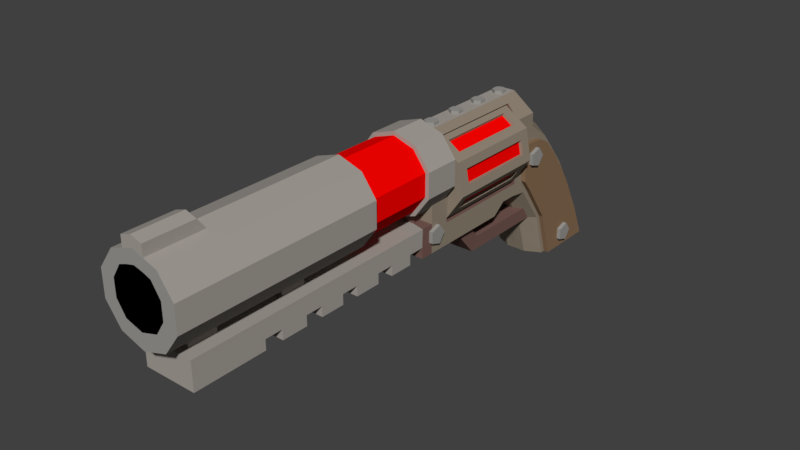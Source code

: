 # Source: hand_cannon.blend  (saved by Blender 2.78.0; exported with 4.5.12 LTS)
import bpy
from mathutils import Matrix  # noqa: F401  (used for matrix-valued properties, if any)

bpy.ops.wm.read_factory_settings(use_empty=True)
scene = bpy.context.scene
scene.name = 'Scene'

# ---- collections
col_collection_1 = bpy.data.collections.new('Collection 1'); scene.collection.children.link(col_collection_1)

# ---- materials (node trees are filled in below, after node groups)
mat_handcannon_colour_1 = bpy.data.materials.new('handcannon colour 1')
mat_handcannon_colour_1.alpha_threshold = 0.0
mat_handcannon_colour_1.use_transparent_shadow = False
mat_handcannon_colour_1.diffuse_color = (0.3844, 0.3531, 0.3215, 1.0)
mat_handcannon_colour_1.roughness = 0.5
mat_red_glow_001 = bpy.data.materials.new('red glow.001')
mat_red_glow_001.alpha_threshold = 0.0
mat_red_glow_001.use_transparent_shadow = False
mat_red_glow_001.diffuse_color = (1.0, 0.0007542, 0.0, 1.0)
mat_red_glow_001.roughness = 0.5
mat_handcannon_colour_2 = bpy.data.materials.new('handcannon colour 2')
mat_handcannon_colour_2.alpha_threshold = 0.0
mat_handcannon_colour_2.use_transparent_shadow = False
mat_handcannon_colour_2.diffuse_color = (0.2957, 0.244, 0.186, 1.0)
mat_handcannon_colour_2.roughness = 0.5
mat_handcannon_colour_3 = bpy.data.materials.new('handcannon colour 3')
mat_handcannon_colour_3.alpha_threshold = 0.0
mat_handcannon_colour_3.use_transparent_shadow = False
mat_handcannon_colour_3.diffuse_color = (0.2598, 0.1623, 0.09338, 1.0)
mat_handcannon_colour_3.roughness = 0.5
mat_handcannon_colour_4 = bpy.data.materials.new('handcannon colour 4')
mat_handcannon_colour_4.alpha_threshold = 0.0
mat_handcannon_colour_4.use_transparent_shadow = False
mat_handcannon_colour_4.diffuse_color = (0.1902, 0.1044, 0.09021, 1.0)
mat_handcannon_colour_4.roughness = 0.5
mat_handcannon_colour_5 = bpy.data.materials.new('handcannon colour 5')
mat_handcannon_colour_5.alpha_threshold = 0.0
mat_handcannon_colour_5.use_transparent_shadow = False
mat_handcannon_colour_5.diffuse_color = (0.3264, 0.3196, 0.2999, 1.0)
mat_handcannon_colour_5.roughness = 0.5
mat_tube_dark = bpy.data.materials.new('tube dark')
mat_tube_dark.alpha_threshold = 0.0
mat_tube_dark.use_transparent_shadow = False
mat_tube_dark.diffuse_color = (0.0, 0.0, 0.0, 1.0)
mat_tube_dark.roughness = 0.5

# ---- material node trees

# ---- world
world_world = bpy.data.worlds.new('World'); scene.world = world_world
world_world.color = (0.05088, 0.05088, 0.05088)
world_world.use_sun_shadow = False
world_world.sun_shadow_jitter_overblur = 0.0
world_world.cycles.sampling_method = 'MANUAL'

# ---- meshes
me_cube_002 = bpy.data.meshes.new('Cube.002')
me_cube_002.from_pydata([(0.03766, 0.02589, -0.1373), (0.03766, -0.1028, 0.2374), (0.03766, 0.1209, 0.003502), (0.03766, 0.07941, 0.2369), (-0.03766, 0.02589, -0.1373), (-0.03766, -0.1028, 0.2374), (-0.03766, 0.1209, 0.003502), (-0.03766, 0.07941, 0.2369), (0.03766, 0.03281, 0.04033), (0.03766, 0.1002, 0.1202), (-0.03766, 0.1002, 0.1202), (-0.03766, 0.03281, 0.04033)], [], [(8, 9, 3, 1), (9, 10, 7, 3), (10, 11, 5, 7), (11, 8, 1, 5), (2, 0, 4, 6), (4, 0, 8, 11), (6, 4, 11, 10), (2, 6, 10, 9), (0, 2, 9, 8)])
me_cube_002.materials.append(mat_handcannon_colour_1)
me_cube_002.use_remesh_preserve_volume = False
me_cube_002.use_remesh_preserve_attributes = False
me_cube_002.use_mirror_vertex_groups = False
me_cube_002.update()
me_cylinder_001 = bpy.data.meshes.new('Cylinder.001')
me_cylinder_001.from_pydata([(0.03413, -0.7673, -0.6184), (0.03413, 0.7364, -0.6184), (0.4714, -0.7673, -0.4373), (0.4714, 0.7364, -0.4373), (0.6525, -0.7673, 5.215e-08), (0.6525, 0.7364, -2.98e-08), (0.4714, -0.7673, 0.4373), (0.4714, 0.7364, 0.4373), (0.03413, -0.7673, 0.6184), (0.03413, 0.7364, 0.6184), (-0.4031, -0.7673, 0.4373), (-0.4031, 0.7364, 0.4373), (-0.5842, -0.7673, -2.98e-08), (-0.5842, 0.7364, -2.98e-08), (-0.4031, -0.7673, -0.4373), (-0.4031, 0.7364, -0.4373), (0.153, -0.6178, -0.5691), (0.3525, -0.6178, -0.4865), (0.3525, 0.5869, -0.4865), (0.153, 0.5869, -0.5691), (0.6033, 0.5869, 0.1189), (0.6033, -0.6178, 0.1189), (0.5206, -0.6178, 0.3184), (0.5206, 0.5869, 0.3184), (-0.08473, 0.5869, 0.5691), (-0.08473, -0.6178, 0.5691), (-0.2843, -0.6178, 0.4865), (-0.2843, 0.5869, 0.4865), (-0.535, 0.5869, -0.1189), (-0.535, -0.6178, -0.1189), (-0.4524, -0.6178, -0.3184), (-0.4524, 0.5869, -0.3184), (-0.08545, -0.6135, -0.5688), (-0.08545, 0.5825, -0.5688), (0.5209, 0.5825, -0.3177), (0.5209, -0.6135, -0.3177), (0.603, -0.6135, -0.1196), (0.603, 0.5825, -0.1196), (0.3518, 0.5825, 0.4868), (0.3518, -0.6135, 0.4868), (0.1537, -0.6135, 0.5688), (0.1537, 0.5825, 0.5688), (-0.4527, 0.5825, 0.3177), (-0.4527, -0.6135, 0.3177), (-0.5347, -0.6135, 0.1196), (-0.5347, 0.5825, 0.1196), (-0.2835, 0.5825, -0.4868), (-0.2835, -0.6135, -0.4868), (0.1436, -0.6131, -0.5242), (0.3274, -0.6131, -0.4481), (0.3274, 0.5821, -0.4481), (0.1436, 0.5821, -0.5242), (0.5583, 0.5821, 0.1095), (0.5583, -0.6131, 0.1095), (0.4822, -0.6131, 0.2933), (0.4822, 0.5821, 0.2933), (-0.07535, 0.5821, 0.5242), (-0.07535, -0.6131, 0.5242), (-0.2591, -0.6131, 0.4481), (-0.2591, 0.5821, 0.4481), (-0.4901, 0.5821, -0.1095), (-0.4901, -0.6131, -0.1095), (-0.414, -0.6131, -0.2933), (-0.414, 0.5821, -0.2933), (-0.07601, -0.6088, -0.5239), (-0.07601, 0.5778, -0.5239), (0.4825, 0.5778, -0.2926), (0.4825, -0.6088, -0.2926), (0.5581, -0.6088, -0.1101), (0.5581, 0.5778, -0.1101), (0.3267, 0.5778, 0.4484), (0.3267, -0.6088, 0.4484), (0.1443, -0.6088, 0.5239), (0.1443, 0.5778, 0.5239), (-0.4142, 0.5778, 0.2926), (-0.4142, -0.6088, 0.2926), (-0.4898, -0.6088, 0.1101), (-0.4898, 0.5778, 0.1101), (-0.2585, 0.5778, -0.4484), (-0.2585, -0.6088, -0.4484)], [], [(7, 6, 22, 23), (6, 7, 38, 39), (1, 3, 18, 19), (12, 10, 43, 44), (5, 7, 23, 20), (15, 1, 33, 46), (3, 1, 15, 13, 11, 9, 7, 5), (11, 10, 26, 27), (10, 11, 42, 43), (0, 2, 4, 6, 8, 10, 12, 14), (32, 47, 79, 64), (33, 32, 64, 65), (22, 21, 53, 54), (47, 46, 78, 79), (0, 1, 19, 16), (3, 2, 17, 18), (12, 13, 28, 29), (14, 12, 29, 30), (8, 9, 24, 25), (13, 15, 31, 28), (10, 8, 25, 26), (4, 5, 20, 21), (15, 14, 30, 31), (9, 11, 27, 24), (6, 4, 21, 22), (2, 0, 16, 17), (21, 20, 52, 53), (45, 44, 76, 77), (18, 17, 49, 50), (42, 45, 77, 74), (1, 0, 32, 33), (11, 13, 45, 42), (8, 6, 39, 40), (2, 3, 34, 35), (13, 12, 44, 45), (7, 9, 41, 38), (4, 2, 35, 36), (9, 8, 40, 41), (3, 5, 37, 34), (5, 4, 36, 37), (14, 15, 46, 47), (0, 14, 47, 32), (48, 51, 50, 49), (53, 52, 55, 54), (57, 56, 59, 58), (61, 60, 63, 62), (67, 66, 69, 68), (71, 70, 73, 72), (75, 74, 77, 76), (79, 78, 65, 64), (20, 23, 55, 52), (35, 34, 66, 67), (46, 33, 65, 78), (23, 22, 54, 55), (36, 35, 67, 68), (25, 24, 56, 57), (34, 37, 69, 66), (26, 25, 57, 58), (37, 36, 68, 69), (24, 27, 59, 56), (39, 38, 70, 71), (27, 26, 58, 59), (40, 39, 71, 72), (29, 28, 60, 61), (38, 41, 73, 70), (30, 29, 61, 62), (41, 40, 72, 73), (17, 16, 48, 49), (28, 31, 63, 60), (43, 42, 74, 75), (19, 18, 50, 51), (31, 30, 62, 63), (44, 43, 75, 76), (16, 19, 51, 48)])
me_cylinder_001.polygons.foreach_set('material_index', [2, 2, 2, 2, 2, 2, 2, 2, 2, 2, 2, 2, 2, 2, 2, 2, 2, 2, 2, 2, 2, 2, 2, 2, 2, 2, 2, 2, 2, 2, 2, 2, 2, 2, 2, 2, 2, 2, 2, 2, 2, 2, 1, 1, 1, 1, 1, 1, 1, 1, 2, 2, 2, 2, 2, 2, 2, 2, 2, 2, 2, 2, 2, 2, 2, 2, 2, 2, 2, 2, 2, 2, 2, 2])
me_cylinder_001.materials.append(mat_handcannon_colour_1)
me_cylinder_001.materials.append(mat_red_glow_001)
me_cylinder_001.materials.append(mat_handcannon_colour_2)
me_cylinder_001.materials.append(mat_handcannon_colour_3)
me_cylinder_001.materials.append(mat_handcannon_colour_4)
me_cylinder_001.materials.append(mat_handcannon_colour_5)
me_cylinder_001.use_remesh_preserve_volume = False
me_cylinder_001.use_remesh_preserve_attributes = False
me_cylinder_001.use_mirror_vertex_groups = False
me_cylinder_001.update()
me_cube_001 = bpy.data.meshes.new('Cube.001')
me_cube_001.from_pydata([(1.46e-08, -2.886, -0.1402), (1.46e-08, -0.2562, -0.1402), (0.3594, -2.886, -0.03883), (0.3594, -0.2562, -0.03883), (0.5816, -2.886, 0.2266), (0.5816, -0.2562, 0.2266), (0.5816, -2.886, 0.5547), (0.5816, -0.2562, 0.5547), (0.3594, -2.886, 0.8201), (0.3594, -0.2562, 0.8201), (-3.886e-08, -2.886, 0.9214), (-3.886e-08, -0.2562, 0.9214), (1.536e-08, -0.2562, -0.07326), (0.3141, -0.2562, 0.01533), (0.5082, -0.2562, 0.2473), (0.5082, -0.2562, 0.534), (0.3141, -0.2562, 0.7659), (-3.136e-08, -0.2562, 0.8545), (1.536e-08, 0.6183, -0.07326), (0.3141, 0.6183, 0.01533), (0.5082, 0.6183, 0.2473), (0.5082, 0.6183, 0.534), (0.3141, 0.6183, 0.7659), (-3.136e-08, 0.6183, 0.8545), (1.478e-08, 0.6183, -0.1241), (0.3485, 0.6183, -0.02582), (0.564, 0.6183, 0.2316), (0.564, 0.6183, 0.5497), (0.3485, 0.6183, 0.8071), (-3.706e-08, 0.6183, 0.9054), (1.478e-08, 1.082, -0.1241), (0.3485, 1.082, -0.02582), (0.564, 1.082, 0.2316), (0.564, 1.082, 0.5497), (0.3485, 1.082, 0.8071), (-3.706e-08, 1.082, 0.9054), (0.1626, -2.886, 0.8756), (0.1626, -0.2562, 0.8756), (0.1421, -0.2562, 0.8144), (0.1421, 0.6183, 0.8144), (0.1577, 0.6183, 0.8609), (0.1577, 1.082, 0.8609), (0.0, -2.166, -0.1402), (0.3594, -2.165, -0.03883), (0.5816, -2.165, 0.2266), (0.5816, -2.165, 0.5547), (0.3594, -2.165, 0.8201), (-3.886e-08, -2.165, 0.9214), (0.1626, -2.165, 0.8756), (-3.886e-08, -2.886, 1.059), (0.1626, -2.886, 1.013), (-3.886e-08, -2.269, 1.059), (0.1626, -2.269, 1.013), (0.0, 4.26, -1.561), (0.0, 3.923, -0.7592), (0.0, 3.129, -1.561), (0.0, 2.942, -0.9838), (0.0, 3.626, -0.261), (0.0, 2.637, -0.5605), (0.0, 3.245, 0.218), (0.0, 2.486, -0.4601), (0.0, 2.841, 0.4868), (0.3859, 2.284, -0.4601), (0.1291, 2.743, 0.7946), (0.0, 2.743, 0.7946), (0.0, 2.284, -0.4601), (0.3859, 2.111, -0.5917), (0.0, 2.111, -0.5917), (0.3859, 0.8816, -0.5917), (0.0, 0.8816, -0.5917), (0.3859, 0.8788, -0.0686), (0.0, 2.841, 0.5325), (0.3859, 0.8816, -0.2181), (0.3859, 0.7102, -0.5917), (0.0, 0.7102, -0.5917), (0.3859, 0.7159, -0.2181), (0.0, 0.7605, -0.2181), (0.3859, 0.8816, -0.4492), (0.0, 0.7102, -0.4492), (0.3859, 0.7102, -0.4492), (0.3859, -2.642, -0.2181), (0.0, -2.642, -0.2181), (0.0, -2.642, -0.4492), (0.3859, -2.642, -0.4492), (0.0, 0.4966, -0.2181), (0.0, 0.1838, -0.2181), (0.0, -0.04211, -0.2181), (0.0, -0.3848, -0.2181), (0.0, -0.6058, -0.2181), (0.0, -0.9218, -0.2181), (0.0, -0.9943, -0.2181), (0.0, -1.304, -0.2181), (0.0, -1.723, -0.2181), (0.0, -2.521, -0.2181), (0.3859, 0.4966, -0.2181), (0.3859, 0.1838, -0.2181), (0.3859, -0.04211, -0.2181), (0.3859, -0.3848, -0.2181), (0.3859, -0.6058, -0.2181), (0.3859, -0.9218, -0.2181), (0.3859, -0.9943, -0.2181), (0.3859, -1.489, -0.2181), (0.3859, -1.723, -0.2181), (0.3859, -2.521, -0.2181), (0.3859, -2.515, -0.4492), (0.3859, -1.723, -0.4492), (0.3859, -1.489, -0.4492), (0.3859, -1.148, -0.4492), (0.3859, -0.9218, -0.4492), (0.3859, -0.6058, -0.4492), (0.3859, -0.3848, -0.4492), (0.3859, -0.04211, -0.4492), (0.3859, 0.1838, -0.4492), (0.3859, 0.4966, -0.4492), (0.0, -1.723, -0.4492), (0.0, -1.489, -0.4492), (0.0, -1.148, -0.4492), (0.0, -0.9218, -0.4492), (0.0, -0.6058, -0.4492), (0.0, -0.3848, -0.4492), (0.0, -0.04211, -0.4492), (0.0, 0.1838, -0.4492), (0.0, 0.4966, -0.4492), (0.3859, -2.642, -0.5788), (0.0, -2.642, -0.5788), (0.3859, -2.515, -0.5788), (0.3859, -1.723, -0.5788), (0.3859, -1.489, -0.5788), (0.3859, -1.148, -0.5788), (0.3859, -0.9218, -0.5788), (0.3859, -0.6058, -0.5788), (0.3859, -0.3848, -0.5788), (0.3859, -0.04211, -0.5788), (0.3859, 0.1838, -0.5788), (0.3859, 0.4966, -0.5788), (0.0, -2.515, -0.5788), (0.0, -1.723, -0.5788), (0.0, -1.489, -0.5788), (0.0, -1.148, -0.5788), (0.0, -0.9218, -0.5788), (0.0, -0.6058, -0.5788), (0.0, -0.3848, -0.5788), (0.0, -0.04211, -0.5788), (0.0, 0.1838, -0.5788), (0.0, 0.4966, -0.5788), (0.139, 4.26, -1.561), (0.3859, 4.126, -1.561), (0.139, 3.923, -0.7592), (0.3859, 3.813, -0.816), (0.139, 3.626, -0.261), (0.3859, 3.524, -0.3334), (0.139, 3.245, 0.218), (0.3859, 3.148, 0.1345), (0.3859, 2.845, 0.3538), (0.139, 2.841, 0.4868), (0.3859, 2.841, 0.5325), (0.3859, 3.237, -1.561), (0.1495, 3.129, -1.561), (0.3859, 3.032, -0.9289), (0.1495, 2.942, -0.9838), (0.1495, 2.637, -0.5605), (0.3859, 2.716, -0.491), (0.3859, 2.486, -0.4601), (0.1929, 2.841, 0.5325), (0.06454, 2.743, 0.7946), (0.1929, 2.284, -0.4601), (0.1929, 2.111, -0.5917), (0.1929, 0.8816, -0.5917), (0.1929, 0.8816, -0.2181), (0.1929, 0.7102, -0.5917), (0.1929, 0.7605, -0.2181), (0.1929, 0.7102, -0.4492), (0.1929, -2.642, -0.2181), (0.1929, -2.642, -0.4492), (0.1929, 0.4966, -0.4492), (0.1929, 0.1838, -0.4492), (0.1929, -0.04211, -0.4492), (0.1929, -0.3848, -0.4492), (0.1929, -0.6058, -0.4492), (0.1929, -0.9218, -0.4492), (0.1929, -1.148, -0.4492), (0.1929, -1.489, -0.4492), (0.1929, -1.723, -0.4492), (0.1929, 0.4966, -0.2181), (0.1929, 0.1838, -0.2181), (0.1929, -0.04211, -0.2181), (0.1929, -0.3848, -0.2181), (0.1929, -0.6058, -0.2181), (0.1929, -0.9218, -0.2181), (0.1929, -0.9943, -0.2181), (0.1929, -1.304, -0.2181), (0.1929, -1.723, -0.2181), (0.1929, -2.521, -0.2181), (0.1929, -2.642, -0.5788), (0.1929, 0.4966, -0.5788), (0.1929, 0.1838, -0.5788), (0.1929, -0.04211, -0.5788), (0.1929, -0.3848, -0.5788), (0.1929, -0.6058, -0.5788), (0.1929, -0.9218, -0.5788), (0.1929, -1.148, -0.5788), (0.1929, -1.489, -0.5788), (0.1929, -1.723, -0.5788), (0.1929, -2.515, -0.5788), (0.3859, 1.455, -0.5917), (0.0, 1.455, -0.5917), (0.2938, 1.455, -0.5917), (0.0, 1.71, -0.5917), (0.3859, 1.71, -0.5917), (0.2938, 1.71, -0.5917), (0.279, 1.885, -0.8025), (0.2723, 1.801, -0.9812), (0.0, 1.801, -0.9838), (0.0, 1.885, -0.8065), (0.2723, 3.007, -0.9812), (0.1495, 3.015, -1.193), (0.0, 3.015, -1.21), (0.0, 4.055, -1.073), (0.3859, 3.935, -1.108), (0.139, 4.055, -1.073), (0.3859, 3.127, -1.193), (0.139, 3.949, -0.8202), (0.0, 3.949, -0.8202), (0.3859, 3.836, -0.8727), (0.3859, 3.064, -0.9736), (0.1495, 3.032, -1.247), (0.0, 3.01, -1.193), (0.09647, 2.284, -0.4601), (0.09647, 2.111, -0.5917), (0.1469, 1.71, -0.5917), (0.1495, 1.885, -0.8043), (0.0, 2.814, -0.8065), (0.2733, 2.989, -0.955), (0.1495, 2.812, -0.8043), (0.279, 2.882, -0.8025), (0.212, 1.149, 0.71), (0.3859, 1.149, 0.5325), (0.3859, 1.149, -0.301), (0.212, 2.511, 0.71), (0.3859, 2.511, -0.301), (0.3859, 2.394, -0.301), (0.3859, 2.511, 0.5325), (0.3859, 2.511, -0.1305), (0.0, 1.149, 0.71), (0.0, 1.149, -0.301), (0.0, 2.511, 0.71), (0.0, 2.511, -0.301), (0.0, 2.394, -0.301), (0.0, 2.511, 0.5325), (0.0, 2.511, -0.1305), (0.4469, 2.944, -0.02388), (0.5157, 2.944, -0.02388), (0.4415, 1.055, -0.362), (0.3728, 1.055, -0.362), (0.4415, 0.9696, -0.2449), (0.3728, 0.9696, -0.2449), (0.4415, 0.832, -0.2897), (0.3728, 0.832, -0.2897), (0.4415, 0.832, -0.4344), (0.3728, 0.832, -0.4344), (0.4415, 0.9696, -0.4791), (0.3728, 0.9696, -0.4791), (0.5157, 2.859, 0.09322), (0.4469, 2.859, 0.09322), (0.5157, 2.721, 0.04849), (0.4469, 2.721, 0.04849), (0.5157, 2.721, -0.09626), (0.4469, 2.721, -0.09626), (0.5157, 2.859, -0.141), (0.4469, 2.859, -0.141), (0.4469, 3.719, -1.359), (0.5157, 3.719, -1.359), (0.5157, 3.634, -1.242), (0.4469, 3.634, -1.242), (0.5157, 3.496, -1.287), (0.4469, 3.496, -1.287), (0.5157, 3.496, -1.431), (0.4469, 3.496, -1.431), (0.5157, 3.634, -1.476), (0.4469, 3.634, -1.476), (0.3859, 2.786, -0.4833), (0.3859, 3.114, -0.9636), (0.3859, 3.296, -1.561), (0.3859, 3.743, -0.8306), (0.3859, 3.453, -0.3479), (0.3859, 3.096, 0.08829), (0.3859, 2.653, -0.3101), (0.3859, 4.089, -1.561), (0.3859, 2.724, 0.1781), (0.3859, 2.643, 0.06114), (0.3859, 3.288, -0.1211), (0.3859, 2.64, 0.1825), (0.3859, 3.891, -1.109), (0.3859, 3.64, -0.6353), (0.3859, 2.948, 0.1663), (0.4579, 3.453, -0.3479), (0.4579, 2.786, -0.4833), (0.4579, 3.743, -0.8306), (0.4579, 3.114, -0.9636), (0.4579, 4.089, -1.561), (0.4579, 3.296, -1.561), (0.4579, 3.096, 0.08829), (0.4579, 2.653, -0.3101), (0.4579, 2.724, 0.1781), (0.4579, 2.643, 0.06114), (0.4579, 3.288, -0.1211), (0.4579, 2.64, 0.1825), (0.4579, 3.891, -1.109), (0.4579, 3.64, -0.6353), (0.4579, 2.948, 0.1663), (0.083, 2.537, 0.7897), (0.083, 2.537, 0.833), (0.0, 2.803, 0.7718), (0.0, 2.754, 0.7533), (0.1092, 2.822, 0.7214), (0.1092, 2.772, 0.7029), (0.1091, 2.86, 0.6206), (0.1091, 2.81, 0.6022), (0.0, 2.878, 0.5703), (0.0, 2.829, 0.5518), (0.0, 2.493, 0.7897), (0.0, 2.493, 0.833), (0.08295, 2.626, 0.833), (0.08295, 2.626, 0.7897), (0.0, 2.67, 0.833), (0.0, 2.67, 0.7897), (0.083, 2.109, 0.7897), (0.083, 2.109, 0.833), (0.0, 2.065, 0.7897), (0.0, 2.064, 0.833), (0.08295, 2.197, 0.833), (0.08295, 2.197, 0.7897), (0.0, 2.241, 0.833), (0.0, 2.242, 0.7897), (0.083, 1.681, 0.7897), (0.083, 1.681, 0.833), (0.0, 1.637, 0.7897), (0.0, 1.637, 0.833), (0.08295, 1.77, 0.833), (0.08295, 1.77, 0.7897), (0.0, 1.814, 0.833), (0.0, 1.814, 0.7897), (0.083, 1.226, 0.7897), (0.083, 1.226, 0.833), (0.0, 1.182, 0.7897), (0.0, 1.182, 0.833), (0.08295, 1.315, 0.833), (0.08295, 1.315, 0.7897), (0.0, 1.359, 0.833), (0.0, 1.359, 0.7897), (0.3859, 1.082, 0.5325), (0.3859, 1.082, 0.01877), (0.3859, 0.8788, 0.01877), (0.3485, 0.8788, -0.02582), (1.478e-08, 0.7605, -0.1241), (0.06454, 1.082, 0.7946), (0.0, 1.082, 0.7946), (0.1291, 1.082, 0.7946), (0.1929, 0.7605, -0.06971), (0.1929, 0.8788, -0.06971), (0.1969, 0.8788, -0.0686), (0.0, -2.886, 0.06158), (0.2485, -2.886, 0.1277), (0.378, -2.886, 0.3009), (0.378, -2.886, 0.515), (0.2485, -2.886, 0.6882), (0.0, -2.886, 0.7543), (0.1338, -2.886, 0.7244), (0.0, -0.9091, 0.06158), (0.2485, -0.9091, 0.1277), (0.378, -0.9091, 0.3009), (0.378, -0.9091, 0.515), (0.2485, -0.9091, 0.6882), (0.0, -0.9091, 0.7543), (0.1338, -0.9091, 0.7244), (0.3594, -2.526, -0.03883), (0.5816, -2.526, 0.2266), (0.5816, -2.526, 0.5547), (0.3594, -2.526, 0.8201), (-3.886e-08, -2.526, 0.9214), (0.1626, -2.526, 0.8756), (0.0, -2.521, -0.1402), (-3.886e-08, -2.578, 1.059), (0.1626, -2.578, 1.013), (0.1797, -2.886, -0.08952), (0.1797, -0.2562, -0.08952), (0.1571, 0.6183, -0.02896), (0.1242, -2.886, 0.09466), (0.1797, -2.521, -0.08952), (0.1242, -0.9091, 0.09466), (0.1797, -2.166, -0.08952), (0.1571, -0.2562, -0.02896), (0.1743, 0.6183, -0.07498), (0.0, -2.166, -0.2181), (0.3859, -2.166, -0.2181), (0.3859, -2.168, -0.4492), (0.3859, -2.168, -0.5788), (0.0, -2.168, -0.5788), (0.1929, -2.168, -0.5788), (0.1929, -2.166, -0.2181), (0.0, -1.309, -0.1402), (0.3594, -1.309, -0.03883), (0.5816, -1.309, 0.2266), (0.5816, -1.309, 0.5547), (0.3594, -1.309, 0.8201), (0.0, -1.309, 0.9214), (0.1626, -1.309, 0.8756), (0.1797, -1.309, -0.08952), (0.0, -1.001, -0.1402), (0.1797, -1.001, -0.08952), (0.3594, -1.001, -0.03883), (0.5816, -1.001, 0.2266), (0.5816, -1.001, 0.5547), (0.3594, -1.001, 0.8201), (0.0, -1.001, 0.9214), (0.1626, -1.001, 0.8756)], [], [(410, 3, 5, 411), (411, 5, 7, 412), (412, 7, 9, 413), (415, 37, 11, 414), (16, 15, 21, 22), (37, 9, 16, 38), (9, 7, 15, 16), (7, 5, 14, 15), (5, 3, 13, 14), (38, 16, 22, 39), (14, 13, 19, 20), (15, 14, 20, 21), (39, 22, 28, 40), (20, 19, 25, 26), (21, 20, 26, 27), (22, 21, 27, 28), (40, 28, 34, 41), (26, 25, 353, 352, 351, 32), (27, 26, 32, 33), (28, 27, 33, 34), (25, 392, 24, 354, 358, 359, 360, 353), (29, 40, 41, 35), (23, 39, 40, 29), (17, 38, 39, 23), (11, 37, 38, 17), (413, 9, 37, 415), (378, 46, 48, 380), (379, 10, 49, 382), (377, 45, 46, 378), (376, 44, 45, 377), (375, 43, 44, 376), (383, 52, 51, 382), (10, 36, 50, 49), (380, 48, 52, 383), (48, 47, 51, 52), (147, 54, 57, 149), (222, 54, 147, 221), (149, 57, 59, 151), (53, 145, 146, 287, 282, 156, 157, 55), (162, 161, 280, 286), (58, 160, 162, 60), (152, 153, 288, 294, 285), (151, 59, 61, 154), (164, 355, 357, 63), (60, 162, 62, 165, 227, 65), (165, 62, 66, 166), (206, 204, 68, 167), (168, 72, 70, 360, 359), (163, 71, 64, 164), (104, 103, 80, 83), (77, 72, 75, 79), (167, 68, 73, 169), (68, 77, 79, 73), (169, 73, 79, 171), (173, 83, 80, 172), (192, 93, 81, 172), (182, 105, 126, 202), (171, 79, 113, 174), (173, 82, 124, 193), (175, 112, 111, 176), (174, 113, 134, 194), (177, 110, 109, 178), (109, 108, 129, 130), (179, 108, 107, 180), (181, 115, 137, 201), (181, 106, 105, 182), (180, 107, 128, 200), (170, 76, 84, 183), (183, 84, 85, 184), (184, 85, 86, 185), (185, 86, 87, 186), (186, 87, 88, 187), (187, 88, 89, 188), (188, 89, 90, 189), (407, 190, 189, 409), (190, 91, 92, 191), (390, 399, 393, 42), (79, 75, 94, 113), (113, 94, 95, 112), (112, 95, 96, 111), (111, 96, 97, 110), (110, 97, 98, 109), (109, 98, 99, 108), (108, 99, 100, 107), (107, 100, 101, 106), (106, 101, 102, 105), (395, 394, 103, 104), (203, 125, 123, 193), (194, 134, 133, 195), (196, 132, 131, 197), (198, 130, 129, 199), (200, 128, 127, 201), (398, 396, 125, 203), (175, 121, 143, 195), (111, 110, 131, 132), (176, 111, 132, 196), (104, 83, 123, 125), (177, 119, 141, 197), (395, 104, 125, 396), (113, 112, 133, 134), (178, 109, 130, 198), (179, 117, 139, 199), (107, 106, 127, 128), (71, 163, 155, 154, 61), (155, 63, 357, 350, 236, 235, 238, 241), (153, 154, 155), (218, 146, 145, 219), (147, 149, 150, 148), (152, 150, 149, 151), (153, 152, 151, 154), (159, 214, 211, 212), (160, 161, 162), (148, 150, 284, 293, 283), (108, 179, 199, 129), (118, 178, 198, 140), (110, 177, 197, 131), (120, 176, 196, 142), (112, 175, 195, 133), (397, 398, 203, 135), (138, 200, 201, 137), (140, 198, 199, 139), (142, 196, 197, 141), (144, 194, 195, 143), (135, 203, 193, 124), (394, 399, 192, 103), (101, 190, 191, 102), (100, 189, 190, 101), (99, 188, 189, 100), (98, 187, 188, 99), (97, 186, 187, 98), (96, 185, 186, 97), (95, 184, 185, 96), (94, 183, 184, 95), (75, 170, 183, 94), (116, 180, 200, 138), (115, 181, 182, 114), (106, 181, 201, 127), (117, 179, 180, 116), (119, 177, 178, 118), (122, 174, 194, 144), (121, 175, 176, 120), (83, 173, 193, 123), (78, 171, 174, 122), (114, 182, 202, 136), (103, 192, 172, 80), (82, 173, 172, 81), (74, 169, 171, 78), (69, 167, 169, 74), (72, 168, 170, 75), (155, 163, 164, 63), (76, 170, 358, 354), (205, 206, 167, 69), (227, 165, 166, 228), (64, 356, 355, 164), (206, 205, 212, 211), (229, 209, 210, 230), (166, 66, 208, 209), (228, 166, 209, 229), (209, 206, 211, 210), (204, 206, 209, 208), (223, 218, 219, 221), (53, 217, 219, 145), (160, 233, 234, 232, 214, 224, 158, 161), (148, 223, 221, 147), (56, 159, 212), (217, 222, 221, 219), (157, 225, 215, 159, 56, 226, 216, 55), (215, 225, 157, 156, 220, 224, 214, 159), (67, 228, 229, 207), (207, 229, 230, 213), (65, 227, 228, 67), (210, 211, 214, 234), (231, 233, 160, 58), (146, 218, 223, 148, 283, 292, 287), (233, 231, 213, 230), (234, 233, 230, 210), (241, 242, 289, 291, 288, 153, 155), (240, 239, 246, 247), (235, 236, 237, 244, 243), (239, 242, 249, 246), (241, 238, 245, 248), (238, 235, 243, 245), (32, 351, 350, 357, 355, 356, 35, 41, 34, 33), (242, 241, 248, 249), (237, 240, 247, 244), (274, 275, 277, 276), (268, 269, 250, 251), (252, 253, 255, 254), (271, 270, 273, 272), (266, 267, 269, 268), (254, 255, 257, 256), (278, 279, 270, 271), (264, 265, 267, 266), (256, 257, 259, 258), (251, 250, 263, 262), (262, 263, 265, 264), (258, 259, 261, 260), (276, 277, 279, 278), (251, 262, 264, 266, 268), (260, 261, 253, 252), (252, 254, 256, 258, 260), (272, 273, 275, 274), (271, 272, 274, 276, 278), (302, 296, 295, 305, 301), (282, 281, 224, 220, 156), (281, 280, 161, 158, 224), (281, 282, 300, 298), (285, 290, 284, 150, 152), (292, 283, 297, 307), (282, 287, 299, 300), (288, 291, 306, 303), (285, 294, 309, 301), (286, 289, 242, 239, 240, 62, 162), (303, 306, 304), (299, 307, 297, 298, 300), (297, 308, 295, 296, 298), (301, 309, 303, 304, 302), (287, 292, 307, 299), (280, 281, 298, 296), (293, 284, 295, 308), (286, 280, 296, 302), (283, 293, 308, 297), (290, 285, 301, 305), (289, 286, 302, 304), (284, 290, 305, 295), (294, 288, 303, 309), (291, 289, 304, 306), (322, 323, 325, 324), (312, 313, 315, 314), (314, 315, 317, 316), (316, 317, 319, 318), (318, 312, 314, 316), (321, 320, 310, 311), (311, 310, 323, 322), (324, 321, 311, 322), (330, 331, 333, 332), (329, 328, 326, 327), (327, 326, 331, 330), (332, 329, 327, 330), (338, 339, 341, 340), (337, 336, 334, 335), (335, 334, 339, 338), (340, 337, 335, 338), (346, 347, 349, 348), (345, 344, 342, 343), (343, 342, 347, 346), (348, 345, 343, 346), (359, 358, 170, 168), (350, 351, 352, 70, 72, 77, 68, 204, 208, 66, 62, 240, 237, 236), (353, 360, 359, 358, 354, 30, 31), (352, 353, 360, 70), (351, 352, 353, 31), (6, 8, 365, 364), (2, 4, 363, 362), (36, 10, 366, 367), (4, 6, 364, 363), (8, 36, 367, 365), (364, 365, 372, 371), (362, 363, 370, 369), (367, 366, 373, 374), (363, 364, 371, 370), (365, 367, 374, 372), (368, 389, 369, 370, 371, 372, 374, 373), (36, 380, 383, 50), (50, 383, 382, 49), (2, 375, 376, 4), (4, 376, 377, 6), (6, 377, 378, 8), (47, 379, 382, 51), (8, 378, 380, 36), (384, 388, 375, 2), (388, 381, 93, 192), (384, 2, 362, 387), (0, 381, 388, 384), (387, 362, 369, 389), (0, 384, 387, 361), (361, 387, 389, 368), (388, 390, 43, 375), (408, 1, 385, 409), (391, 12, 18, 386), (3, 385, 391, 13), (386, 18, 24, 392), (13, 391, 386, 19), (19, 386, 392, 25), (385, 1, 12, 391), (409, 385, 3, 410), (102, 191, 399, 394), (136, 202, 398, 397), (105, 395, 396, 126), (202, 126, 396, 398), (105, 102, 394, 395), (191, 92, 393, 399), (192, 399, 390, 388), (390, 407, 401, 43), (42, 400, 407, 390), (46, 404, 406, 48), (48, 406, 405, 47), (45, 403, 404, 46), (44, 402, 403, 45), (43, 401, 402, 44), (407, 409, 410, 401), (407, 400, 91, 190), (404, 413, 415, 406), (406, 415, 414, 405), (403, 412, 413, 404), (402, 411, 412, 403), (401, 410, 411, 402), (189, 90, 408, 409)])
me_cube_001.polygons.foreach_set('material_index', [0, 0, 0, 0, 1, 0, 0, 0, 0, 1, 1, 1, 0, 0, 0, 0, 0, 0, 0, 0, 0, 0, 0, 1, 0, 0, 0, 0, 0, 0, 0, 0, 0, 0, 0, 2, 2, 2, 0, 2, 2, 2, 2, 0, 2, 2, 2, 2, 2, 0, 4, 4, 4, 4, 0, 0, 0, 0, 0, 0, 0, 0, 0, 0, 0, 0, 0, 0, 0, 0, 0, 0, 0, 0, 0, 0, 5, 0, 0, 0, 0, 0, 0, 0, 0, 0, 0, 0, 0, 0, 0, 0, 0, 0, 0, 0, 0, 0, 0, 0, 0, 0, 0, 2, 2, 2, 2, 2, 2, 2, 4, 2, 2, 0, 0, 0, 0, 0, 0, 0, 0, 0, 0, 0, 0, 0, 0, 0, 0, 0, 0, 0, 0, 0, 0, 0, 0, 0, 0, 0, 0, 0, 0, 0, 0, 0, 4, 4, 4, 2, 4, 2, 2, 0, 4, 4, 2, 2, 4, 2, 2, 2, 2, 2, 4, 2, 2, 2, 2, 4, 2, 4, 2, 2, 4, 4, 2, 4, 4, 4, 4, 4, 0, 4, 4, 5, 5, 5, 5, 5, 5, 5, 5, 5, 5, 5, 5, 5, 5, 5, 5, 5, 5, 3, 2, 2, 3, 2, 3, 0, 3, 3, 2, 3, 3, 3, 3, 3, 3, 3, 3, 3, 3, 3, 3, 3, 3, 5, 5, 5, 5, 5, 5, 5, 5, 5, 5, 5, 5, 5, 5, 5, 5, 5, 5, 5, 5, 4, 2, 0, 2, 0, 5, 5, 5, 5, 5, 6, 6, 6, 6, 6, 6, 0, 0, 0, 0, 0, 0, 0, 0, 0, 5, 0, 6, 5, 6, 0, 0, 1, 0, 0, 1, 0, 0, 0, 0, 0, 0, 0, 0, 0, 0, 0, 5, 0, 0, 0, 0, 0, 0, 0, 0, 0, 0, 0, 0, 0])
me_cube_001.materials.append(mat_handcannon_colour_1)
me_cube_001.materials.append(mat_red_glow_001)
me_cube_001.materials.append(mat_handcannon_colour_2)
me_cube_001.materials.append(mat_handcannon_colour_3)
me_cube_001.materials.append(mat_handcannon_colour_4)
me_cube_001.materials.append(mat_handcannon_colour_5)
me_cube_001.materials.append(mat_tube_dark)
me_cube_001.use_remesh_preserve_volume = False
me_cube_001.use_remesh_preserve_attributes = False
me_cube_001.use_mirror_vertex_groups = False
me_cube_001.update()

# ---- objects
ob_cube_001 = bpy.data.objects.new('Cube.001', me_cube_002)
ob_cylinder_001 = bpy.data.objects.new('Cylinder.001', me_cylinder_001)
ob_cube = bpy.data.objects.new('Cube', me_cube_001)

# ---- transforms, parenting, visibility, modifiers, constraints
ob_cube_001.location = (-7.587e-09, 2.337, -0.6087)
ob_cube_001.lineart.crease_threshold = 0.0
ob_cylinder_001.location = (2.589e-17, 1.845, 0.1916)
ob_cylinder_001.rotation_euler = (0.0, 0.2054, 0.0)
ob_cylinder_001.scale = (0.8597, 0.8935, 0.8597)
ob_cylinder_001.lineart.crease_threshold = 0.0
ob_cube.location = (0.0, 0.0, 0.0)
ob_cube.scale = (0.8681, 1.0, 1.0)
ob_cube.lineart.crease_threshold = 0.0
_m = ob_cube.modifiers.new('Mirror', 'MIRROR')
_m.use_clip = True

# ---- collection membership
col_collection_1.objects.link(ob_cube_001)
col_collection_1.objects.link(ob_cylinder_001)
col_collection_1.objects.link(ob_cube)

# ---- scene / render settings (as saved in the file)
scene.frame_start = 1; scene.frame_end = 250; scene.frame_set(1)
scene.render.engine = 'BLENDER_EEVEE_NEXT'
scene.render.resolution_percentage = 50
scene.render.dither_intensity = 0.0
scene.cycles.use_denoising = False
scene.cycles.samples = 128
scene.cycles.sampling_pattern = 'TABULATED_SOBOL'
scene.cycles.light_sampling_threshold = 0.0
scene.cycles.use_adaptive_sampling = False
scene.cycles.use_light_tree = False
scene.cycles.blur_glossy = 0.0
scene.cycles.sample_clamp_indirect = 0.0
scene.view_settings.view_transform = 'Standard'
bpy.context.view_layer.update()

# ---- added for rendering (the .blend has no active camera and no usable light): camera, sun
cam_auto = bpy.data.cameras.new('AutoCamera')
cam_auto.lens = 50.0
cam_auto.sensor_width = 36.0
cam_auto.clip_end = 1000.0
ob_auto_camera = bpy.data.objects.new('AutoCamera', cam_auto)
scene.collection.objects.link(ob_auto_camera)
ob_auto_camera.location = (7.16686, -7.87869, 5.45949)
ob_auto_camera.rotation_euler = (1.09748, -7.21219e-08, 0.694738)
scene.camera = ob_auto_camera
light_auto_sun = bpy.data.lights.new('AutoSun', 'SUN')
light_auto_sun.energy = 3.0
light_auto_sun.angle = 0.0523599
ob_auto_sun = bpy.data.objects.new('AutoSun', light_auto_sun)
scene.collection.objects.link(ob_auto_sun)
ob_auto_sun.rotation_euler = (0.872665, 0.174533, 0.523599)
bpy.context.view_layer.update()
